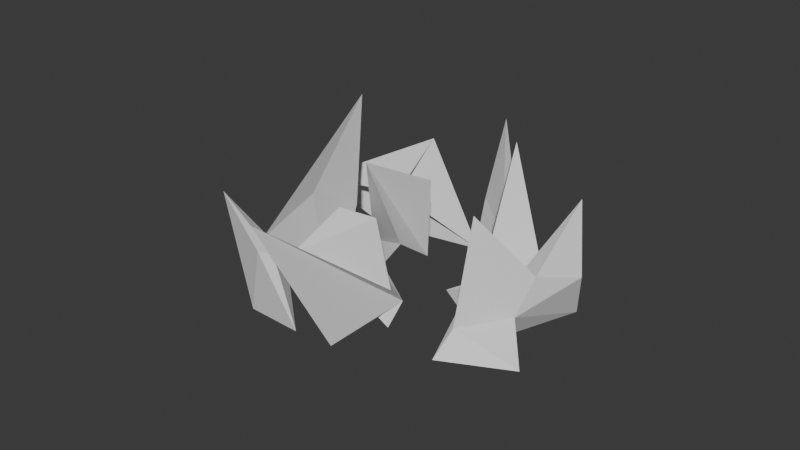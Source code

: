 # Source: glass_spikes.blend  (saved by Blender 4.5.87; exported with 4.5.12 LTS)
import bpy
from mathutils import Matrix  # noqa: F401  (used for matrix-valued properties, if any)

bpy.ops.wm.read_factory_settings(use_empty=True)
scene = bpy.context.scene
scene.name = 'Scene'

# ---- collections
col_collection = bpy.data.collections.new('Collection'); scene.collection.children.link(col_collection)

# ---- materials (node trees are filled in below, after node groups)
mat_material = bpy.data.materials.new('Material')
mat_material.alpha_threshold = 0.0
mat_material.roughness = 0.5
mat_material.line_color = (0.0, 0.0, 0.0, 1.0)

# ---- material node trees
mat_material.use_nodes = True; mat_material.node_tree.nodes.clear()
_N = mat_material.node_tree.nodes; _L = mat_material.node_tree.links
n0 = _N.new('ShaderNodeOutputMaterial'); n0.name = 'Material Output'; n0.location = (200, 100)
n1 = _N.new('ShaderNodeBsdfPrincipled'); n1.name = 'Principled BSDF'; n1.location = (-200, 100)
n1.inputs[3].default_value = 1.45
_L.new(n1.outputs[0], n0.inputs[0])
n0.is_active_output = True

# ---- world
world_world = bpy.data.worlds.new('World'); scene.world = world_world
world_world.use_nodes = True; world_world.node_tree.nodes.clear()
_N = world_world.node_tree.nodes; _L = world_world.node_tree.links
n0 = _N.new('ShaderNodeOutputWorld'); n0.name = 'World Output'; n0.location = (200, 100)
n1 = _N.new('ShaderNodeBackground'); n1.name = 'Background'; n1.location = (-200, 100)
n1.inputs[0].default_value = (0.05088, 0.05088, 0.05088, 1.0)
_L.new(n1.outputs[0], n0.inputs[0])
n0.is_active_output = True
world_world.color = (0.05088, 0.05088, 0.05088)
world_world.sun_shadow_jitter_overblur = 0.0

# ---- meshes
me_cube_009 = bpy.data.meshes.new('Cube.009')
me_cube_009.from_pydata([(-2.535, 20.71, -0.8588), (-5.074, 15.73, -2.954), (-7.636, 25.34, -3.234), (-3.8, 23.22, 2.697), (-3.615, 20.88, 7.092), (-5.091, 17.63, 0.8236), (-5.117, 22.15, 3.162), (9.743, 20.11, -3.07), (7.635, 7.795, -1.492), (6.937, 19.97, -1.216), (6.234, 11.53, 5.134), (3.385, 34.45, -3.043), (2.62, 7.513, -1.803), (2.808, 34.07, 4.461), (4.662, 22.98, 1.038), (6.162, 9.272, -0.9697), (4.952, 33.83, 0.3205), (6.195, 24.01, 1.071), (8.478, 3.715, -3.057), (-2.759, -3.303, 1.519), (-2.929, 4.997, 3.123), (-5.1, -7.457, -2.305), (-0.3997, -8.854, 5.544), (-5.493, -0.7174, -0.416), (-4.286, 4.658, -3.175), (-0.8338, -8.674, -3.07), (-1.016, -1.708, -0.4977), (2.625, -1.517, -2.579), (4.43, -4.037, -0.7305), (7.577, -15.89, -2.598), (9.722, -28.98, 6.429), (-0.639, -7.482, -0.5203), (-0.1574, -11.83, 1.222), (3.021, -6.885, 3.441), (6.293, -22.84, 2.898), (3.402, -14.06, 4.377), (0.5748, -13.59, 0.4823), (1.562, -15.48, -0.9642), (4.444, -4.684, -3.366), (4.979, -23.3, -3.219), (1.872, -25.79, -3.276), (2.254, -32.82, -3.236), (3.698, -30.49, 1.625), (3.48, -27.49, 1.266), (1.304, -25.7, 0.1183), (-0.02829, -38.23, 3.857), (-7.816, -0.6194, 0.4472), (-8.139, -5.61, -2.636), (-7.657, 17.17, -4.482), (-6.952, -1.722, 0.2934), (-5.817, -2.086, 0.9107), (-10.13, -20.37, 0.1323), (-8.841, 6.49, 3.581), (-1.321, 22.31, 6.457), (1.424, 14.71, -2.357), (2.32, 29.1, -2.983), (-3.001, 26.62, -3.347), (-2.15, 23.06, -3.11), (-0.7546, 15.33, -3.071), (-0.9669, 20.3, -1.25), (1.448, -16.79, -4.229), (-5.046, -23.59, -3.133), (-3.051, -17.97, -1.03), (-3.329, -11.1, 1.295), (-0.0986, -19.8, 3.634), (-4.122, -32.58, -1.693), (-9.772, -9.881, 6.523)], [], [(0, 5, 1), (4, 6, 5), (3, 6, 4), (0, 4, 5), (0, 2, 3), (2, 6, 3), (0, 3, 4), (1, 2, 0), (2, 1, 6), (1, 5, 6), (7, 18, 11, 9), (17, 16, 13, 14), (14, 13, 11, 12), (15, 8, 10, 17), (8, 7, 9, 10), (15, 18, 7, 8), (9, 11, 13, 16), (12, 11, 18, 15), (12, 15, 17, 14), (10, 9, 16, 17), (19, 23, 21), (22, 21, 26), (26, 25, 23, 24), (24, 20, 22, 26), (20, 19, 21, 22), (24, 23, 19, 20), (21, 23, 25), (26, 21, 25), (27, 28, 30, 29), (31, 32, 27), (32, 36, 38, 27), (32, 27, 29), (27, 32, 28), (35, 32, 34), (30, 28, 33, 34), (28, 32, 33), (30, 34, 32, 29), (37, 38, 36), (27, 38, 37, 31), (31, 37, 36, 32), (33, 32, 35), (34, 33, 35), (39, 40, 44), (43, 44, 45), (42, 43, 45), (39, 44, 43), (39, 42, 41), (41, 42, 45), (39, 43, 42), (40, 39, 41), (41, 45, 40), (40, 45, 44), (46, 51, 47), (50, 52, 51), (49, 52, 50), (46, 50, 51), (46, 48, 49), (48, 52, 49), (46, 49, 50), (47, 48, 46), (48, 47, 52), (47, 51, 52), (53, 58, 54), (57, 59, 58), (56, 59, 57), (53, 57, 58), (53, 55, 56), (55, 59, 56), (53, 56, 57), (54, 55, 53), (55, 54, 59), (54, 58, 59), (60, 65, 61), (64, 66, 65), (63, 66, 64), (60, 64, 65), (60, 62, 63), (62, 66, 63), (60, 63, 64), (61, 62, 60), (62, 61, 66), (61, 65, 66)])
me_cube_009.polygons.foreach_set('material_index', [0, 0, 0, 0, 0, 0, 0, 0, 0, 0, 1, 1, 1, 1, 1, 1, 1, 1, 1, 1, 1, 1, 1, 1, 1, 1, 1, 1, 0, 0, 0, 0, 0, 0, 0, 0, 0, 0, 0, 0, 0, 0, 0, 0, 0, 0, 0, 0, 0, 0, 0, 0, 0, 0, 0, 0, 0, 0, 0, 0, 0, 0, 0, 0, 0, 0, 0, 0, 0, 0, 0, 0, 0, 0, 0, 0, 0, 0, 0, 0, 0, 0])
_uv = me_cube_009.uv_layers.new(name='UVMap')
_uv.uv.foreach_set('vector', [0.3779, 0.6069, 0.574, 0.8306, 0.375, 0.9324, 0.6215, 0.6163, 0.8255, 0.5483, 0.574, 0.8306, 0.5718, 0.432, 0.8255, 0.5483, 0.6215, 0.6163, 0.3779, 0.6069, 0.6215, 0.6163, 0.574, 0.8306, 0.3779, 0.6069, 0.375, 0.2941, 0.5718, 0.432, 0.375, 0.2941, 0.5886, 0.1682, 0.5718, 0.432, 0.3779, 0.6069, 0.5718, 0.432, 0.6215, 0.6163, 0.1929, 0.6929, 0.1691, 0.5, 0.3779, 0.6069, 0.375, 0.2941, 0.375, 0.05684, 0.5886, 0.1682, 0.375, 0.05684, 0.5249, 0.0, 0.5886, 0.1682, 0.625, 0.5, 0.75, 0.5, 0.875, 0.5, 0.625, 0.75, 0.375, 0.875, 0.625, 0.875, 0.625, 1.0, 0.375, 1.0, 0.375, 0.0, 0.625, 0.0, 0.625, 0.25, 0.375, 0.25, 0.25, 0.5, 0.375, 0.5, 0.375, 0.75, 0.25, 0.75, 0.375, 0.5, 0.625, 0.5, 0.625, 0.75, 0.375, 0.75, 0.375, 0.375, 0.625, 0.375, 0.625, 0.5, 0.375, 0.5, 0.625, 0.75, 0.875, 0.5, 0.875, 0.75, 0.75, 0.75, 0.375, 0.25, 0.625, 0.25, 0.625, 0.375, 0.375, 0.375, 0.125, 0.5, 0.25, 0.5, 0.25, 0.75, 0.125, 0.75, 0.375, 0.75, 0.625, 0.75, 0.625, 0.875, 0.375, 0.875, 0.625, 0.5, 0.875, 0.5, 0.625, 0.75, 0.375, 0.75, 0.625, 0.75, 0.375, 1.0, 0.375, 0.0, 0.625, 0.0, 0.625, 0.25, 0.375, 0.25, 0.125, 0.5, 0.375, 0.5, 0.375, 0.75, 0.125, 0.75, 0.375, 0.5, 0.625, 0.5, 0.625, 0.75, 0.375, 0.75, 0.375, 0.25, 0.625, 0.25, 0.625, 0.5, 0.375, 0.5, 0.625, 0.75, 0.875, 0.5, 0.875, 0.75, 0.375, 1.0, 0.625, 0.75, 0.625, 1.0, 0.375, 0.0, 0.625, 0.0, 0.625, 0.25, 0.375, 0.25, 0.375, 0.75, 0.625, 0.75, 0.375, 1.0, 0.625, 0.75, 0.625, 0.75, 0.375, 1.0, 0.375, 1.0, 0.625, 0.75, 0.375, 1.0, 0.375, 0.25, 0.375, 1.0, 0.625, 0.75, 0.625, 1.0, 0.625, 0.75, 0.625, 0.75, 0.625, 0.25, 0.625, 0.25, 0.625, 0.0, 0.625, 0.0, 0.625, 0.25, 0.625, 1.0, 0.625, 0.75, 0.625, 1.0, 0.625, 0.25, 0.625, 0.25, 0.625, 0.75, 0.375, 0.25, 0.375, 0.75, 0.375, 1.0, 0.625, 0.75, 0.375, 1.0, 0.375, 1.0, 0.375, 0.75, 0.375, 0.75, 0.375, 0.75, 0.375, 0.75, 0.625, 0.75, 0.625, 0.75, 0.625, 1.0, 0.625, 0.75, 0.625, 0.75, 0.625, 0.25, 0.625, 0.0, 0.625, 0.75, 0.3779, 0.6069, 0.375, 0.9324, 0.574, 0.8306, 0.6215, 0.6163, 0.574, 0.8306, 0.8255, 0.5483, 0.5718, 0.432, 0.6215, 0.6163, 0.8255, 0.5483, 0.3779, 0.6069, 0.574, 0.8306, 0.6215, 0.6163, 0.3779, 0.6069, 0.5718, 0.432, 0.375, 0.2941, 0.375, 0.2941, 0.5718, 0.432, 0.5886, 0.1682, 0.3779, 0.6069, 0.6215, 0.6163, 0.5718, 0.432, 0.1929, 0.6929, 0.3779, 0.6069, 0.1691, 0.5, 0.375, 0.2941, 0.5886, 0.1682, 0.375, 0.05684, 0.375, 0.05684, 0.5886, 0.1682, 0.5249, 0.0, 0.3779, 0.6069, 0.574, 0.8306, 0.375, 0.9324, 0.6215, 0.6163, 0.8255, 0.5483, 0.574, 0.8306, 0.5718, 0.432, 0.8255, 0.5483, 0.6215, 0.6163, 0.3779, 0.6069, 0.6215, 0.6163, 0.574, 0.8306, 0.3779, 0.6069, 0.375, 0.2941, 0.5718, 0.432, 0.375, 0.2941, 0.5886, 0.1682, 0.5718, 0.432, 0.3779, 0.6069, 0.5718, 0.432, 0.6215, 0.6163, 0.1929, 0.6929, 0.1691, 0.5, 0.3779, 0.6069, 0.375, 0.2941, 0.375, 0.05684, 0.5886, 0.1682, 0.375, 0.05684, 0.5249, 0.0, 0.5886, 0.1682, 0.3779, 0.6069, 0.574, 0.8306, 0.375, 0.9324, 0.6215, 0.6163, 0.8255, 0.5483, 0.574, 0.8306, 0.5718, 0.432, 0.8255, 0.5483, 0.6215, 0.6163, 0.3779, 0.6069, 0.6215, 0.6163, 0.574, 0.8306, 0.3779, 0.6069, 0.375, 0.2941, 0.5718, 0.432, 0.375, 0.2941, 0.5886, 0.1682, 0.5718, 0.432, 0.3779, 0.6069, 0.5718, 0.432, 0.6215, 0.6163, 0.1929, 0.6929, 0.1691, 0.5, 0.3779, 0.6069, 0.375, 0.2941, 0.375, 0.05684, 0.5886, 0.1682, 0.375, 0.05684, 0.5249, 0.0, 0.5886, 0.1682, 0.3779, 0.6069, 0.574, 0.8306, 0.375, 0.9324, 0.6215, 0.6163, 0.8255, 0.5483, 0.574, 0.8306, 0.5718, 0.432, 0.8255, 0.5483, 0.6215, 0.6163, 0.3779, 0.6069, 0.6215, 0.6163, 0.574, 0.8306, 0.3779, 0.6069, 0.375, 0.2941, 0.5718, 0.432, 0.375, 0.2941, 0.5886, 0.1682, 0.5718, 0.432, 0.3779, 0.6069, 0.5718, 0.432, 0.6215, 0.6163, 0.1929, 0.6929, 0.1691, 0.5, 0.3779, 0.6069, 0.375, 0.2941, 0.375, 0.05684, 0.5886, 0.1682, 0.375, 0.05684, 0.5249, 0.0, 0.5886, 0.1682])
me_cube_009.materials.append(None)
me_cube_009.materials.append(mat_material)
me_cube_009.update()

# ---- objects
ob_cube_007 = bpy.data.objects.new('Cube.007', me_cube_009)

# ---- transforms, parenting, visibility, modifiers, constraints
ob_cube_007.location = (0.002135, -0.003201, 1.058)
ob_cube_007.rotation_euler = (0.0, -0.0, -0.8552)
ob_cube_007.scale = (0.2946, 0.08838, 0.2946)

# ---- collection membership
col_collection.objects.link(ob_cube_007)

# ---- scene / render settings (as saved in the file)
scene.frame_start = 1; scene.frame_end = 250; scene.frame_set(12)
scene.render.engine = 'BLENDER_EEVEE_NEXT'
bpy.context.view_layer.update()

# ---- added for rendering (the .blend has no active camera and no usable light): camera, sun
cam_auto = bpy.data.cameras.new('AutoCamera')
cam_auto.lens = 50.0
cam_auto.sensor_width = 36.0
cam_auto.clip_end = 1000.0
ob_auto_camera = bpy.data.objects.new('AutoCamera', cam_auto)
scene.collection.objects.link(ob_auto_camera)
ob_auto_camera.location = (11.6025, -14.1868, 10.8541)
ob_auto_camera.rotation_euler = (1.09748, -7.21219e-08, 0.694738)
scene.camera = ob_auto_camera
light_auto_sun = bpy.data.lights.new('AutoSun', 'SUN')
light_auto_sun.energy = 3.0
light_auto_sun.angle = 0.0523599
ob_auto_sun = bpy.data.objects.new('AutoSun', light_auto_sun)
scene.collection.objects.link(ob_auto_sun)
ob_auto_sun.rotation_euler = (0.872665, 0.174533, 0.523599)
bpy.context.view_layer.update()
